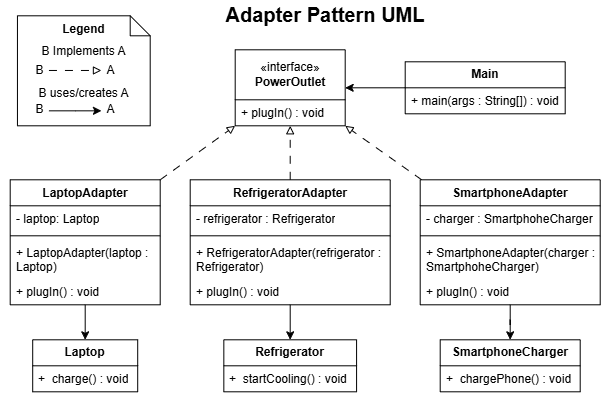

The diagram above was exported from draw.io. Its source (the exported page's mxGraphModel, read from the mxfile embedded in the PNG):
<mxGraphModel dx="792" dy="482" grid="1" gridSize="10" guides="1" tooltips="1" connect="1" arrows="1" fold="1" page="1" pageScale="1" pageWidth="850" pageHeight="1100" math="0" shadow="0">
  <root>
    <mxCell id="0" />
    <mxCell id="1" parent="0" />
    <mxCell id="wUG4dasgGxBxyfFVE78n-1" parent="1" style="text;html=1;whiteSpace=wrap;strokeColor=none;fillColor=none;align=center;verticalAlign=middle;rounded=0;fontSize=20;fontStyle=1" value="Adapter Pattern UML" vertex="1">
      <mxGeometry height="30" width="230" x="290" y="10" as="geometry" />
    </mxCell>
    <mxCell id="wUG4dasgGxBxyfFVE78n-5" parent="1" style="swimlane;fontStyle=0;childLayout=stackLayout;horizontal=1;startSize=50;fillColor=none;horizontalStack=0;resizeParent=1;resizeParentMax=0;resizeLast=0;collapsible=1;marginBottom=0;whiteSpace=wrap;html=1;" value="«interface»&lt;br&gt;&lt;b&gt;PowerOutlet&lt;/b&gt;" vertex="1">
      <mxGeometry height="76" width="110" x="315" y="60" as="geometry" />
    </mxCell>
    <mxCell id="wUG4dasgGxBxyfFVE78n-8" parent="wUG4dasgGxBxyfFVE78n-5" style="text;strokeColor=none;fillColor=none;align=left;verticalAlign=top;spacingLeft=4;spacingRight=4;overflow=hidden;rotatable=0;points=[[0,0.5],[1,0.5]];portConstraint=eastwest;whiteSpace=wrap;html=1;" value="+ plugIn() : void" vertex="1">
      <mxGeometry height="26" width="110" y="50" as="geometry" />
    </mxCell>
    <mxCell id="RDvM7alcMuXbR5CgpooQ-18" edge="1" parent="1" source="wUG4dasgGxBxyfFVE78n-19" style="edgeStyle=orthogonalEdgeStyle;rounded=0;orthogonalLoop=1;jettySize=auto;html=1;entryX=1;entryY=0.5;entryDx=0;entryDy=0;" target="wUG4dasgGxBxyfFVE78n-5">
      <mxGeometry relative="1" as="geometry" />
    </mxCell>
    <mxCell id="wUG4dasgGxBxyfFVE78n-19" parent="1" style="swimlane;fontStyle=0;childLayout=stackLayout;horizontal=1;startSize=26;fillColor=none;horizontalStack=0;resizeParent=1;resizeParentMax=0;resizeLast=0;collapsible=1;marginBottom=0;whiteSpace=wrap;html=1;" value="&lt;b&gt;Main&lt;/b&gt;" vertex="1">
      <mxGeometry height="52" width="160" x="485" y="72" as="geometry" />
    </mxCell>
    <mxCell id="wUG4dasgGxBxyfFVE78n-20" parent="wUG4dasgGxBxyfFVE78n-19" style="text;strokeColor=none;fillColor=none;align=left;verticalAlign=top;spacingLeft=4;spacingRight=4;overflow=hidden;rotatable=0;points=[[0,0.5],[1,0.5]];portConstraint=eastwest;whiteSpace=wrap;html=1;" value="+ main(args : String[]) : void" vertex="1">
      <mxGeometry height="26" width="160" y="26" as="geometry" />
    </mxCell>
    <mxCell id="wUG4dasgGxBxyfFVE78n-61" connectable="0" parent="1" style="group" value="" vertex="1">
      <mxGeometry height="110" width="150" x="80" y="26" as="geometry" />
    </mxCell>
    <mxCell id="wUG4dasgGxBxyfFVE78n-53" parent="wUG4dasgGxBxyfFVE78n-61" style="shape=note;size=20;whiteSpace=wrap;html=1;verticalAlign=top;" value="&lt;b&gt;Legend&lt;/b&gt;&lt;div style=&quot;line-height: 150%;&quot;&gt;&lt;div style=&quot;line-height: 250%;&quot;&gt;B Implements A&lt;/div&gt;&lt;div&gt;&lt;br&gt;&lt;/div&gt;&lt;div&gt;B uses/creates A&lt;/div&gt;&lt;div&gt;&lt;br&gt;&lt;/div&gt;&lt;/div&gt;" vertex="1">
      <mxGeometry height="110" width="132.75" x="17.25" as="geometry" />
    </mxCell>
    <mxCell id="wUG4dasgGxBxyfFVE78n-54" edge="1" parent="wUG4dasgGxBxyfFVE78n-61" style="rounded=0;orthogonalLoop=1;jettySize=auto;html=1;dashed=1;dashPattern=8 8;endArrow=block;endFill=0;">
      <mxGeometry relative="1" as="geometry">
        <mxPoint x="48.75" y="54.66607142857139" as="sourcePoint" />
        <mxPoint x="101.25" y="54.66607142857139" as="targetPoint" />
      </mxGeometry>
    </mxCell>
    <mxCell id="wUG4dasgGxBxyfFVE78n-56" edge="1" parent="wUG4dasgGxBxyfFVE78n-61" style="rounded=0;orthogonalLoop=1;jettySize=auto;html=1;endArrow=classic;endFill=1;">
      <mxGeometry relative="1" as="geometry">
        <Array as="points">
          <mxPoint x="75" y="95.03214285714284" />
        </Array>
        <mxPoint x="48.75" y="95.03214285714284" as="sourcePoint" />
        <mxPoint x="101.25" y="95.03214285714284" as="targetPoint" />
      </mxGeometry>
    </mxCell>
    <mxCell id="wUG4dasgGxBxyfFVE78n-57" parent="wUG4dasgGxBxyfFVE78n-61" style="text;html=1;whiteSpace=wrap;strokeColor=none;fillColor=none;align=center;verticalAlign=middle;rounded=0;" value="B" vertex="1">
      <mxGeometry height="29.46428571428571" width="45" x="17.25" y="40.26785714285714" as="geometry" />
    </mxCell>
    <mxCell id="wUG4dasgGxBxyfFVE78n-58" parent="wUG4dasgGxBxyfFVE78n-61" style="text;html=1;whiteSpace=wrap;strokeColor=none;fillColor=none;align=center;verticalAlign=middle;rounded=0;" value="A" vertex="1">
      <mxGeometry height="29.46428571428571" width="45" x="88.49999999999999" y="40.26785714285714" as="geometry" />
    </mxCell>
    <mxCell id="wUG4dasgGxBxyfFVE78n-59" parent="wUG4dasgGxBxyfFVE78n-61" style="text;html=1;whiteSpace=wrap;strokeColor=none;fillColor=none;align=center;verticalAlign=middle;rounded=0;" value="B" vertex="1">
      <mxGeometry height="29.46428571428571" width="45" x="17.25" y="78.57142857142857" as="geometry" />
    </mxCell>
    <mxCell id="wUG4dasgGxBxyfFVE78n-60" parent="wUG4dasgGxBxyfFVE78n-61" style="text;html=1;whiteSpace=wrap;strokeColor=none;fillColor=none;align=center;verticalAlign=middle;rounded=0;" value="A" vertex="1">
      <mxGeometry height="29.46428571428571" width="45" x="88.49999999999999" y="78.57142857142857" as="geometry" />
    </mxCell>
    <mxCell id="wUG4dasgGxBxyfFVE78n-62" parent="1" style="swimlane;fontStyle=0;childLayout=stackLayout;horizontal=1;startSize=26;fillColor=none;horizontalStack=0;resizeParent=1;resizeParentMax=0;resizeLast=0;collapsible=1;marginBottom=0;whiteSpace=wrap;html=1;" value="&lt;b&gt;Laptop&lt;/b&gt;" vertex="1">
      <mxGeometry height="52" width="105" x="112.5" y="350" as="geometry" />
    </mxCell>
    <mxCell id="wUG4dasgGxBxyfFVE78n-63" parent="wUG4dasgGxBxyfFVE78n-62" style="text;strokeColor=none;fillColor=none;align=left;verticalAlign=top;spacingLeft=4;spacingRight=4;overflow=hidden;rotatable=0;points=[[0,0.5],[1,0.5]];portConstraint=eastwest;whiteSpace=wrap;html=1;" value="+&amp;nbsp; charge() : void" vertex="1">
      <mxGeometry height="26" width="105" y="26" as="geometry" />
    </mxCell>
    <mxCell id="RDvM7alcMuXbR5CgpooQ-23" edge="1" parent="1" source="RDvM7alcMuXbR5CgpooQ-1" style="rounded=0;orthogonalLoop=1;jettySize=auto;html=1;entryX=1;entryY=1;entryDx=0;entryDy=0;endArrow=block;endFill=0;dashed=1;dashPattern=8 8;" target="wUG4dasgGxBxyfFVE78n-5">
      <mxGeometry relative="1" as="geometry" />
    </mxCell>
    <mxCell id="RDvM7alcMuXbR5CgpooQ-30" edge="1" parent="1" source="RDvM7alcMuXbR5CgpooQ-1" style="edgeStyle=orthogonalEdgeStyle;rounded=0;orthogonalLoop=1;jettySize=auto;html=1;entryX=0.5;entryY=0;entryDx=0;entryDy=0;" target="RDvM7alcMuXbR5CgpooQ-28">
      <mxGeometry relative="1" as="geometry" />
    </mxCell>
    <mxCell id="RDvM7alcMuXbR5CgpooQ-1" parent="1" style="swimlane;fontStyle=1;align=center;verticalAlign=top;childLayout=stackLayout;horizontal=1;startSize=26;horizontalStack=0;resizeParent=1;resizeParentMax=0;resizeLast=0;collapsible=1;marginBottom=0;whiteSpace=wrap;html=1;" value="SmartphoneAdapter" vertex="1">
      <mxGeometry height="125" width="180" x="500" y="190" as="geometry" />
    </mxCell>
    <mxCell id="RDvM7alcMuXbR5CgpooQ-2" parent="RDvM7alcMuXbR5CgpooQ-1" style="text;strokeColor=none;fillColor=none;align=left;verticalAlign=top;spacingLeft=4;spacingRight=4;overflow=hidden;rotatable=0;points=[[0,0.5],[1,0.5]];portConstraint=eastwest;whiteSpace=wrap;html=1;" value="- charger : SmartphoheCharger" vertex="1">
      <mxGeometry height="26" width="180" y="26" as="geometry" />
    </mxCell>
    <mxCell id="RDvM7alcMuXbR5CgpooQ-3" parent="RDvM7alcMuXbR5CgpooQ-1" style="line;strokeWidth=1;fillColor=none;align=left;verticalAlign=middle;spacingTop=-1;spacingLeft=3;spacingRight=3;rotatable=0;labelPosition=right;points=[];portConstraint=eastwest;strokeColor=inherit;" value="" vertex="1">
      <mxGeometry height="8" width="180" y="52" as="geometry" />
    </mxCell>
    <mxCell id="RDvM7alcMuXbR5CgpooQ-4" parent="RDvM7alcMuXbR5CgpooQ-1" style="text;strokeColor=none;fillColor=none;align=left;verticalAlign=top;spacingLeft=4;spacingRight=4;overflow=hidden;rotatable=0;points=[[0,0.5],[1,0.5]];portConstraint=eastwest;whiteSpace=wrap;html=1;" value="+ SmartphoneAdapter(charger : SmartphoheCharger)" vertex="1">
      <mxGeometry height="39" width="180" y="60" as="geometry" />
    </mxCell>
    <mxCell id="RDvM7alcMuXbR5CgpooQ-5" parent="RDvM7alcMuXbR5CgpooQ-1" style="text;strokeColor=none;fillColor=none;align=left;verticalAlign=top;spacingLeft=4;spacingRight=4;overflow=hidden;rotatable=0;points=[[0,0.5],[1,0.5]];portConstraint=eastwest;whiteSpace=wrap;html=1;" value="+ plugIn() : void" vertex="1">
      <mxGeometry height="26" width="180" y="99" as="geometry" />
    </mxCell>
    <mxCell id="RDvM7alcMuXbR5CgpooQ-19" edge="1" parent="1" source="RDvM7alcMuXbR5CgpooQ-7" style="edgeStyle=orthogonalEdgeStyle;rounded=0;orthogonalLoop=1;jettySize=auto;html=1;exitX=0.5;exitY=0;exitDx=0;exitDy=0;entryX=0.5;entryY=1;entryDx=0;entryDy=0;endArrow=block;endFill=0;dashed=1;dashPattern=8 8;" target="wUG4dasgGxBxyfFVE78n-5">
      <mxGeometry relative="1" as="geometry" />
    </mxCell>
    <mxCell id="RDvM7alcMuXbR5CgpooQ-27" edge="1" parent="1" source="RDvM7alcMuXbR5CgpooQ-7" style="edgeStyle=orthogonalEdgeStyle;rounded=0;orthogonalLoop=1;jettySize=auto;html=1;exitX=0.5;exitY=1;exitDx=0;exitDy=0;entryX=0.5;entryY=0;entryDx=0;entryDy=0;" target="RDvM7alcMuXbR5CgpooQ-25">
      <mxGeometry relative="1" as="geometry" />
    </mxCell>
    <mxCell id="RDvM7alcMuXbR5CgpooQ-7" parent="1" style="swimlane;fontStyle=1;align=center;verticalAlign=top;childLayout=stackLayout;horizontal=1;startSize=26;horizontalStack=0;resizeParent=1;resizeParentMax=0;resizeLast=0;collapsible=1;marginBottom=0;whiteSpace=wrap;html=1;" value="RefrigeratorAdapter" vertex="1">
      <mxGeometry height="125" width="200" x="270" y="190" as="geometry" />
    </mxCell>
    <mxCell id="RDvM7alcMuXbR5CgpooQ-8" parent="RDvM7alcMuXbR5CgpooQ-7" style="text;strokeColor=none;fillColor=none;align=left;verticalAlign=top;spacingLeft=4;spacingRight=4;overflow=hidden;rotatable=0;points=[[0,0.5],[1,0.5]];portConstraint=eastwest;whiteSpace=wrap;html=1;" value="- refrigerator : Refrigerator" vertex="1">
      <mxGeometry height="26" width="200" y="26" as="geometry" />
    </mxCell>
    <mxCell id="RDvM7alcMuXbR5CgpooQ-9" parent="RDvM7alcMuXbR5CgpooQ-7" style="line;strokeWidth=1;fillColor=none;align=left;verticalAlign=middle;spacingTop=-1;spacingLeft=3;spacingRight=3;rotatable=0;labelPosition=right;points=[];portConstraint=eastwest;strokeColor=inherit;" value="" vertex="1">
      <mxGeometry height="8" width="200" y="52" as="geometry" />
    </mxCell>
    <mxCell id="RDvM7alcMuXbR5CgpooQ-10" parent="RDvM7alcMuXbR5CgpooQ-7" style="text;strokeColor=none;fillColor=none;align=left;verticalAlign=top;spacingLeft=4;spacingRight=4;overflow=hidden;rotatable=0;points=[[0,0.5],[1,0.5]];portConstraint=eastwest;whiteSpace=wrap;html=1;" value="+ RefrigeratorAdapter(refrigerator : Refrigerator)" vertex="1">
      <mxGeometry height="39" width="200" y="60" as="geometry" />
    </mxCell>
    <mxCell id="RDvM7alcMuXbR5CgpooQ-11" parent="RDvM7alcMuXbR5CgpooQ-7" style="text;strokeColor=none;fillColor=none;align=left;verticalAlign=top;spacingLeft=4;spacingRight=4;overflow=hidden;rotatable=0;points=[[0,0.5],[1,0.5]];portConstraint=eastwest;whiteSpace=wrap;html=1;" value="+ plugIn() : void" vertex="1">
      <mxGeometry height="26" width="200" y="99" as="geometry" />
    </mxCell>
    <mxCell id="RDvM7alcMuXbR5CgpooQ-22" edge="1" parent="1" source="RDvM7alcMuXbR5CgpooQ-12" style="rounded=0;orthogonalLoop=1;jettySize=auto;html=1;exitX=1;exitY=0;exitDx=0;exitDy=0;entryX=0;entryY=1;entryDx=0;entryDy=0;endArrow=block;endFill=0;dashed=1;dashPattern=8 8;" target="wUG4dasgGxBxyfFVE78n-5">
      <mxGeometry relative="1" as="geometry" />
    </mxCell>
    <mxCell id="RDvM7alcMuXbR5CgpooQ-24" edge="1" parent="1" source="RDvM7alcMuXbR5CgpooQ-12" style="edgeStyle=orthogonalEdgeStyle;rounded=0;orthogonalLoop=1;jettySize=auto;html=1;exitX=0.5;exitY=1;exitDx=0;exitDy=0;entryX=0.5;entryY=0;entryDx=0;entryDy=0;" target="wUG4dasgGxBxyfFVE78n-62">
      <mxGeometry relative="1" as="geometry" />
    </mxCell>
    <mxCell id="RDvM7alcMuXbR5CgpooQ-12" parent="1" style="swimlane;fontStyle=1;align=center;verticalAlign=top;childLayout=stackLayout;horizontal=1;startSize=26;horizontalStack=0;resizeParent=1;resizeParentMax=0;resizeLast=0;collapsible=1;marginBottom=0;whiteSpace=wrap;html=1;" value="LaptopAdapter" vertex="1">
      <mxGeometry height="125" width="150" x="90" y="190" as="geometry" />
    </mxCell>
    <mxCell id="RDvM7alcMuXbR5CgpooQ-13" parent="RDvM7alcMuXbR5CgpooQ-12" style="text;strokeColor=none;fillColor=none;align=left;verticalAlign=top;spacingLeft=4;spacingRight=4;overflow=hidden;rotatable=0;points=[[0,0.5],[1,0.5]];portConstraint=eastwest;whiteSpace=wrap;html=1;" value="- laptop: Laptop" vertex="1">
      <mxGeometry height="26" width="150" y="26" as="geometry" />
    </mxCell>
    <mxCell id="RDvM7alcMuXbR5CgpooQ-14" parent="RDvM7alcMuXbR5CgpooQ-12" style="line;strokeWidth=1;fillColor=none;align=left;verticalAlign=middle;spacingTop=-1;spacingLeft=3;spacingRight=3;rotatable=0;labelPosition=right;points=[];portConstraint=eastwest;strokeColor=inherit;" value="" vertex="1">
      <mxGeometry height="8" width="150" y="52" as="geometry" />
    </mxCell>
    <mxCell id="RDvM7alcMuXbR5CgpooQ-15" parent="RDvM7alcMuXbR5CgpooQ-12" style="text;strokeColor=none;fillColor=none;align=left;verticalAlign=top;spacingLeft=4;spacingRight=4;overflow=hidden;rotatable=0;points=[[0,0.5],[1,0.5]];portConstraint=eastwest;whiteSpace=wrap;html=1;" value="+ LaptopAdapter(laptop : Laptop)" vertex="1">
      <mxGeometry height="39" width="150" y="60" as="geometry" />
    </mxCell>
    <mxCell id="RDvM7alcMuXbR5CgpooQ-16" parent="RDvM7alcMuXbR5CgpooQ-12" style="text;strokeColor=none;fillColor=none;align=left;verticalAlign=top;spacingLeft=4;spacingRight=4;overflow=hidden;rotatable=0;points=[[0,0.5],[1,0.5]];portConstraint=eastwest;whiteSpace=wrap;html=1;" value="+ plugIn() : void" vertex="1">
      <mxGeometry height="26" width="150" y="99" as="geometry" />
    </mxCell>
    <mxCell id="RDvM7alcMuXbR5CgpooQ-25" parent="1" style="swimlane;fontStyle=0;childLayout=stackLayout;horizontal=1;startSize=26;fillColor=none;horizontalStack=0;resizeParent=1;resizeParentMax=0;resizeLast=0;collapsible=1;marginBottom=0;whiteSpace=wrap;html=1;" value="&lt;b&gt;Refrigerator&lt;/b&gt;" vertex="1">
      <mxGeometry height="52" width="132.75" x="303.63" y="350" as="geometry" />
    </mxCell>
    <mxCell id="RDvM7alcMuXbR5CgpooQ-26" parent="RDvM7alcMuXbR5CgpooQ-25" style="text;strokeColor=none;fillColor=none;align=left;verticalAlign=top;spacingLeft=4;spacingRight=4;overflow=hidden;rotatable=0;points=[[0,0.5],[1,0.5]];portConstraint=eastwest;whiteSpace=wrap;html=1;" value="+&amp;nbsp; startCooling() : void" vertex="1">
      <mxGeometry height="26" width="132.75" y="26" as="geometry" />
    </mxCell>
    <mxCell id="RDvM7alcMuXbR5CgpooQ-28" parent="1" style="swimlane;fontStyle=0;childLayout=stackLayout;horizontal=1;startSize=26;fillColor=none;horizontalStack=0;resizeParent=1;resizeParentMax=0;resizeLast=0;collapsible=1;marginBottom=0;whiteSpace=wrap;html=1;" value="&lt;b&gt;SmartphoneCharger&lt;/b&gt;" vertex="1">
      <mxGeometry height="52" width="140" x="520" y="350" as="geometry" />
    </mxCell>
    <mxCell id="RDvM7alcMuXbR5CgpooQ-29" parent="RDvM7alcMuXbR5CgpooQ-28" style="text;strokeColor=none;fillColor=none;align=left;verticalAlign=top;spacingLeft=4;spacingRight=4;overflow=hidden;rotatable=0;points=[[0,0.5],[1,0.5]];portConstraint=eastwest;whiteSpace=wrap;html=1;" value="+&amp;nbsp; chargePhone() : void" vertex="1">
      <mxGeometry height="26" width="140" y="26" as="geometry" />
    </mxCell>
  </root>
</mxGraphModel>